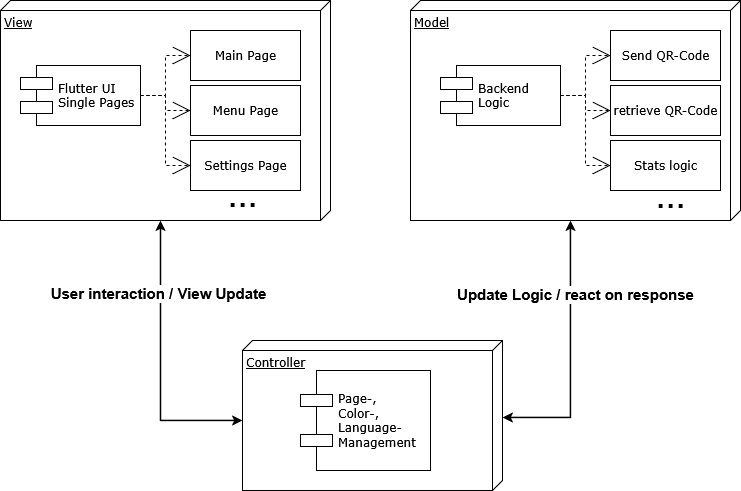

The diagram above was exported from draw.io. Its source (the exported page's mxGraphModel, read from the mxfile embedded in the PNG):
<mxGraphModel dx="876" dy="591" grid="1" gridSize="10" guides="1" tooltips="1" connect="1" arrows="1" fold="1" page="1" pageScale="1" pageWidth="1100" pageHeight="850" background="none" math="0" shadow="0">
  <root>
    <mxCell id="0" />
    <mxCell id="1" parent="0" />
    <mxCell id="39150e848f15840c-1" value="View" style="verticalAlign=top;align=left;spacingTop=8;spacingLeft=2;spacingRight=12;shape=cube;size=10;direction=south;fontStyle=4;html=1;rounded=0;shadow=0;comic=0;labelBackgroundColor=none;strokeWidth=1;fontFamily=Verdana;fontSize=12" parent="1" vertex="1">
      <mxGeometry x="120" y="70" width="330" height="220" as="geometry" />
    </mxCell>
    <mxCell id="39150e848f15840c-2" value="Model " style="verticalAlign=top;align=left;spacingTop=8;spacingLeft=2;spacingRight=12;shape=cube;size=10;direction=south;fontStyle=4;html=1;rounded=0;shadow=0;comic=0;labelBackgroundColor=none;strokeWidth=1;fontFamily=Verdana;fontSize=12" parent="1" vertex="1">
      <mxGeometry x="530" y="70" width="330" height="220" as="geometry" />
    </mxCell>
    <mxCell id="39150e848f15840c-3" value="Controller" style="verticalAlign=top;align=left;spacingTop=8;spacingLeft=2;spacingRight=12;shape=cube;size=10;direction=south;fontStyle=4;html=1;rounded=0;shadow=0;comic=0;labelBackgroundColor=none;strokeWidth=1;fontFamily=Verdana;fontSize=12" parent="1" vertex="1">
      <mxGeometry x="362" y="410" width="260" height="150" as="geometry" />
    </mxCell>
    <mxCell id="39150e848f15840c-5" value="&lt;div&gt;Flutter UI &lt;br&gt;Single Pages&lt;/div&gt;" style="shape=component;align=left;spacingLeft=36;rounded=0;shadow=0;comic=0;labelBackgroundColor=none;strokeWidth=1;fontFamily=Verdana;fontSize=12;html=1;" parent="1" vertex="1">
      <mxGeometry x="140" y="135" width="120" height="60" as="geometry" />
    </mxCell>
    <mxCell id="39150e848f15840c-7" value="&lt;div&gt;Backend&amp;nbsp;&lt;/div&gt;&lt;div&gt;Logic&lt;/div&gt;" style="shape=component;align=left;spacingLeft=36;rounded=0;shadow=0;comic=0;labelBackgroundColor=none;strokeWidth=1;fontFamily=Verdana;fontSize=12;html=1;" parent="1" vertex="1">
      <mxGeometry x="560" y="135" width="120" height="60" as="geometry" />
    </mxCell>
    <mxCell id="39150e848f15840c-8" value="Send QR-Code" style="html=1;rounded=0;shadow=0;comic=0;labelBackgroundColor=none;strokeWidth=1;fontFamily=Verdana;fontSize=12;align=center;" parent="1" vertex="1">
      <mxGeometry x="730" y="100" width="110" height="50" as="geometry" />
    </mxCell>
    <mxCell id="39150e848f15840c-10" value="&lt;div&gt;Page-,&lt;/div&gt;&lt;div&gt;Color-,&lt;/div&gt;&lt;div&gt;Language-&lt;/div&gt;Management" style="shape=component;align=left;spacingLeft=36;rounded=0;shadow=0;comic=0;labelBackgroundColor=none;strokeWidth=1;fontFamily=Verdana;fontSize=12;html=1;" parent="1" vertex="1">
      <mxGeometry x="420" y="440" width="130" height="100" as="geometry" />
    </mxCell>
    <mxCell id="39150e848f15840c-16" style="edgeStyle=orthogonalEdgeStyle;rounded=0;html=1;dashed=1;labelBackgroundColor=none;startArrow=none;startFill=0;startSize=8;endArrow=open;endFill=0;endSize=16;fontFamily=Verdana;fontSize=12;" parent="1" source="39150e848f15840c-7" target="39150e848f15840c-8" edge="1">
      <mxGeometry relative="1" as="geometry" />
    </mxCell>
    <mxCell id="ghfX7L0-on48C-dxjtDc-4" value="Main Page" style="html=1;rounded=0;shadow=0;comic=0;labelBackgroundColor=none;strokeWidth=1;fontFamily=Verdana;fontSize=12;align=center;" vertex="1" parent="1">
      <mxGeometry x="310" y="100" width="110" height="50" as="geometry" />
    </mxCell>
    <mxCell id="ghfX7L0-on48C-dxjtDc-5" value="Menu Page" style="html=1;rounded=0;shadow=0;comic=0;labelBackgroundColor=none;strokeWidth=1;fontFamily=Verdana;fontSize=12;align=center;" vertex="1" parent="1">
      <mxGeometry x="310" y="155" width="110" height="50" as="geometry" />
    </mxCell>
    <mxCell id="ghfX7L0-on48C-dxjtDc-6" value="Settings Page" style="html=1;rounded=0;shadow=0;comic=0;labelBackgroundColor=none;strokeWidth=1;fontFamily=Verdana;fontSize=12;align=center;" vertex="1" parent="1">
      <mxGeometry x="310" y="210" width="110" height="50" as="geometry" />
    </mxCell>
    <mxCell id="ghfX7L0-on48C-dxjtDc-7" value="&lt;font style=&quot;font-size: 36px;&quot;&gt;...&lt;/font&gt;" style="text;html=1;align=center;verticalAlign=middle;resizable=0;points=[];autosize=1;strokeColor=none;fillColor=none;" vertex="1" parent="1">
      <mxGeometry x="337" y="234" width="50" height="60" as="geometry" />
    </mxCell>
    <mxCell id="ghfX7L0-on48C-dxjtDc-8" value="retrieve QR-Code" style="html=1;rounded=0;shadow=0;comic=0;labelBackgroundColor=none;strokeWidth=1;fontFamily=Verdana;fontSize=12;align=center;" vertex="1" parent="1">
      <mxGeometry x="730" y="155" width="110" height="50" as="geometry" />
    </mxCell>
    <mxCell id="ghfX7L0-on48C-dxjtDc-9" value="Stats logic" style="html=1;rounded=0;shadow=0;comic=0;labelBackgroundColor=none;strokeWidth=1;fontFamily=Verdana;fontSize=12;align=center;" vertex="1" parent="1">
      <mxGeometry x="730" y="210" width="110" height="50" as="geometry" />
    </mxCell>
    <mxCell id="ghfX7L0-on48C-dxjtDc-10" value="&lt;font style=&quot;font-size: 36px;&quot;&gt;...&lt;/font&gt;" style="text;html=1;align=center;verticalAlign=middle;resizable=0;points=[];autosize=1;strokeColor=none;fillColor=none;" vertex="1" parent="1">
      <mxGeometry x="765" y="235" width="50" height="60" as="geometry" />
    </mxCell>
    <mxCell id="ghfX7L0-on48C-dxjtDc-11" style="edgeStyle=orthogonalEdgeStyle;rounded=0;html=1;dashed=1;labelBackgroundColor=none;startArrow=none;startFill=0;startSize=8;endArrow=open;endFill=0;endSize=16;fontFamily=Verdana;fontSize=12;entryX=0;entryY=0.5;entryDx=0;entryDy=0;exitX=1;exitY=0.5;exitDx=0;exitDy=0;" edge="1" parent="1" source="39150e848f15840c-7" target="ghfX7L0-on48C-dxjtDc-8">
      <mxGeometry relative="1" as="geometry">
        <mxPoint x="690" y="175" as="sourcePoint" />
        <mxPoint x="740" y="135" as="targetPoint" />
      </mxGeometry>
    </mxCell>
    <mxCell id="ghfX7L0-on48C-dxjtDc-12" style="edgeStyle=orthogonalEdgeStyle;rounded=0;html=1;dashed=1;labelBackgroundColor=none;startArrow=none;startFill=0;startSize=8;endArrow=open;endFill=0;endSize=16;fontFamily=Verdana;fontSize=12;exitX=1;exitY=0.5;exitDx=0;exitDy=0;entryX=0;entryY=0.5;entryDx=0;entryDy=0;" edge="1" parent="1" source="39150e848f15840c-7" target="ghfX7L0-on48C-dxjtDc-9">
      <mxGeometry relative="1" as="geometry">
        <mxPoint x="700" y="185" as="sourcePoint" />
        <mxPoint x="750" y="145" as="targetPoint" />
      </mxGeometry>
    </mxCell>
    <mxCell id="ghfX7L0-on48C-dxjtDc-13" style="edgeStyle=orthogonalEdgeStyle;rounded=0;html=1;dashed=1;labelBackgroundColor=none;startArrow=none;startFill=0;startSize=8;endArrow=open;endFill=0;endSize=16;fontFamily=Verdana;fontSize=12;exitX=1;exitY=0.5;exitDx=0;exitDy=0;entryX=0;entryY=0.5;entryDx=0;entryDy=0;" edge="1" parent="1" source="39150e848f15840c-5" target="ghfX7L0-on48C-dxjtDc-4">
      <mxGeometry relative="1" as="geometry">
        <mxPoint x="710" y="195" as="sourcePoint" />
        <mxPoint x="760" y="155" as="targetPoint" />
      </mxGeometry>
    </mxCell>
    <mxCell id="ghfX7L0-on48C-dxjtDc-14" style="edgeStyle=orthogonalEdgeStyle;rounded=0;html=1;dashed=1;labelBackgroundColor=none;startArrow=none;startFill=0;startSize=8;endArrow=open;endFill=0;endSize=16;fontFamily=Verdana;fontSize=12;exitX=1;exitY=0.5;exitDx=0;exitDy=0;entryX=0;entryY=0.5;entryDx=0;entryDy=0;" edge="1" parent="1" source="39150e848f15840c-5" target="ghfX7L0-on48C-dxjtDc-5">
      <mxGeometry relative="1" as="geometry">
        <mxPoint x="270" y="175" as="sourcePoint" />
        <mxPoint x="320" y="135" as="targetPoint" />
      </mxGeometry>
    </mxCell>
    <mxCell id="ghfX7L0-on48C-dxjtDc-15" style="edgeStyle=orthogonalEdgeStyle;rounded=0;html=1;dashed=1;labelBackgroundColor=none;startArrow=none;startFill=0;startSize=8;endArrow=open;endFill=0;endSize=16;fontFamily=Verdana;fontSize=12;exitX=1;exitY=0.5;exitDx=0;exitDy=0;entryX=0;entryY=0.5;entryDx=0;entryDy=0;" edge="1" parent="1" source="39150e848f15840c-5" target="ghfX7L0-on48C-dxjtDc-6">
      <mxGeometry relative="1" as="geometry">
        <mxPoint x="280" y="185" as="sourcePoint" />
        <mxPoint x="330" y="145" as="targetPoint" />
      </mxGeometry>
    </mxCell>
    <mxCell id="ghfX7L0-on48C-dxjtDc-17" value="" style="endArrow=classic;startArrow=classic;html=1;rounded=0;exitX=0;exitY=0;exitDx=220;exitDy=170;exitPerimeter=0;entryX=0;entryY=0;entryDx=80;entryDy=260;entryPerimeter=0;strokeWidth=1.5;" edge="1" parent="1" source="39150e848f15840c-1" target="39150e848f15840c-3">
      <mxGeometry width="50" height="50" relative="1" as="geometry">
        <mxPoint x="510" y="450" as="sourcePoint" />
        <mxPoint x="560" y="400" as="targetPoint" />
        <Array as="points">
          <mxPoint x="280" y="490" />
        </Array>
      </mxGeometry>
    </mxCell>
    <mxCell id="ghfX7L0-on48C-dxjtDc-19" value="&lt;font style=&quot;font-size: 15px;&quot;&gt;&lt;b&gt;User interaction / View Update&lt;/b&gt;&lt;/font&gt;" style="edgeLabel;html=1;align=center;verticalAlign=middle;resizable=0;points=[];" vertex="1" connectable="0" parent="ghfX7L0-on48C-dxjtDc-17">
      <mxGeometry x="-0.4894" y="-3" relative="1" as="geometry">
        <mxPoint as="offset" />
      </mxGeometry>
    </mxCell>
    <mxCell id="ghfX7L0-on48C-dxjtDc-18" value="" style="endArrow=classic;startArrow=classic;html=1;rounded=0;exitX=0.513;exitY=0;exitDx=0;exitDy=0;exitPerimeter=0;entryX=0;entryY=0;entryDx=220;entryDy=170;entryPerimeter=0;strokeWidth=1.5;" edge="1" parent="1" source="39150e848f15840c-3" target="39150e848f15840c-2">
      <mxGeometry width="50" height="50" relative="1" as="geometry">
        <mxPoint x="510" y="450" as="sourcePoint" />
        <mxPoint x="560" y="400" as="targetPoint" />
        <Array as="points">
          <mxPoint x="690" y="487" />
        </Array>
      </mxGeometry>
    </mxCell>
    <mxCell id="ghfX7L0-on48C-dxjtDc-20" value="&lt;font style=&quot;font-size: 15px;&quot;&gt;&lt;b&gt;Update Logic / react on response&lt;/b&gt;&lt;/font&gt;" style="edgeLabel;html=1;align=center;verticalAlign=middle;resizable=0;points=[];" vertex="1" connectable="0" parent="ghfX7L0-on48C-dxjtDc-18">
      <mxGeometry x="0.4491" y="-4" relative="1" as="geometry">
        <mxPoint as="offset" />
      </mxGeometry>
    </mxCell>
  </root>
</mxGraphModel>